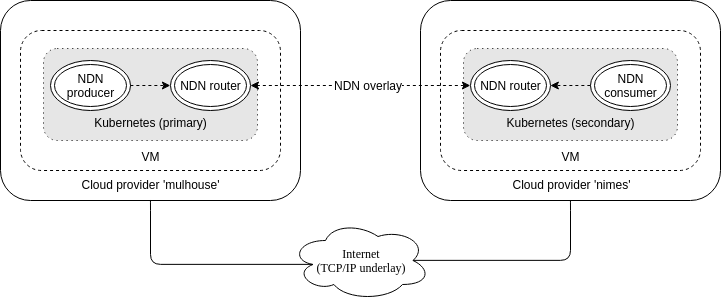

The diagram above was exported from draw.io. Its source (the exported page's mxGraphModel, read from the mxfile embedded in the PNG):
<mxGraphModel dx="797" dy="415" grid="1" gridSize="10" guides="1" tooltips="1" connect="1" arrows="1" fold="1" page="1" pageScale="1" pageWidth="1100" pageHeight="850" background="#ffffff" math="0" shadow="0">
  <root>
    <mxCell id="0" />
    <mxCell id="1" parent="0" />
    <mxCell id="J7IgC_FGmYLnLkleF-eL-2" value="&lt;br&gt;&lt;br&gt;&lt;br&gt;&lt;br&gt;&lt;br&gt;&lt;br&gt;&lt;br&gt;&lt;br&gt;&lt;br&gt;&lt;br&gt;&lt;br&gt;&lt;br&gt;Cloud provider 'mulhouse'&lt;br&gt;" style="rounded=1;whiteSpace=wrap;html=1;" parent="1" vertex="1">
      <mxGeometry x="740" y="320" width="300" height="200" as="geometry" />
    </mxCell>
    <mxCell id="J7IgC_FGmYLnLkleF-eL-27" value="&lt;br&gt;&lt;br&gt;&lt;br&gt;&lt;br&gt;&lt;br&gt;&lt;br&gt;&lt;br&gt;&lt;br&gt;VM&lt;br&gt;" style="shape=ext;double=0;rounded=1;whiteSpace=wrap;html=1;dashed=1;" parent="1" vertex="1">
      <mxGeometry x="760" y="350" width="260" height="140" as="geometry" />
    </mxCell>
    <mxCell id="J7IgC_FGmYLnLkleF-eL-28" value="&lt;br&gt;&lt;br&gt;&lt;br&gt;&lt;br&gt;Kubernetes (primary)&lt;br&gt;" style="shape=ext;double=0;rounded=1;whiteSpace=wrap;html=1;dashed=1;dashPattern=1 4;fillColor=#E6E6E6;" parent="1" vertex="1">
      <mxGeometry x="783" y="368" width="214" height="92" as="geometry" />
    </mxCell>
    <mxCell id="1c7a67bf8fd3230f-15" value="Internet&lt;br&gt;(TCP/IP underlay)&lt;br&gt;" style="ellipse;shape=cloud;whiteSpace=wrap;html=1;rounded=0;shadow=0;comic=0;strokeWidth=1;fontFamily=Verdana;fontSize=12;" parent="1" vertex="1">
      <mxGeometry x="1030" y="540" width="140" height="80" as="geometry" />
    </mxCell>
    <mxCell id="J7IgC_FGmYLnLkleF-eL-8" value="" style="edgeStyle=elbowEdgeStyle;elbow=horizontal;endArrow=none;html=1;entryX=0.5;entryY=1;entryDx=0;entryDy=0;exitX=0.16;exitY=0.55;exitDx=0;exitDy=0;exitPerimeter=0;endFill=0;" parent="1" source="1c7a67bf8fd3230f-15" target="J7IgC_FGmYLnLkleF-eL-2" edge="1">
      <mxGeometry width="50" height="50" relative="1" as="geometry">
        <mxPoint x="550" y="790" as="sourcePoint" />
        <mxPoint x="600" y="740" as="targetPoint" />
        <Array as="points">
          <mxPoint x="890" y="560" />
        </Array>
      </mxGeometry>
    </mxCell>
    <mxCell id="J7IgC_FGmYLnLkleF-eL-10" value="" style="edgeStyle=elbowEdgeStyle;elbow=horizontal;endArrow=none;html=1;exitX=0.875;exitY=0.5;exitDx=0;exitDy=0;exitPerimeter=0;endFill=0;entryX=0.5;entryY=1;entryDx=0;entryDy=0;" parent="1" source="1c7a67bf8fd3230f-15" target="XOFk8w0xOLXrUAqwSqGO-1" edge="1">
      <mxGeometry width="50" height="50" relative="1" as="geometry">
        <mxPoint x="1684" y="744" as="sourcePoint" />
        <mxPoint x="1390" y="490" as="targetPoint" />
        <Array as="points">
          <mxPoint x="1310" y="550" />
        </Array>
      </mxGeometry>
    </mxCell>
    <mxCell id="J7IgC_FGmYLnLkleF-eL-29" value="NDN producer&lt;br&gt;" style="ellipse;shape=doubleEllipse;whiteSpace=wrap;html=1;" parent="1" vertex="1">
      <mxGeometry x="790" y="380" width="80" height="50" as="geometry" />
    </mxCell>
    <mxCell id="J7IgC_FGmYLnLkleF-eL-30" value="NDN router" style="ellipse;shape=doubleEllipse;whiteSpace=wrap;html=1;" parent="1" vertex="1">
      <mxGeometry x="910" y="380" width="80" height="50" as="geometry" />
    </mxCell>
    <mxCell id="XOFk8w0xOLXrUAqwSqGO-1" value="&lt;br&gt;&lt;br&gt;&lt;br&gt;&lt;br&gt;&lt;br&gt;&lt;br&gt;&lt;br&gt;&lt;br&gt;&lt;br&gt;&lt;br&gt;&lt;br&gt;&lt;br&gt;Cloud provider 'nimes'&lt;br&gt;" style="rounded=1;whiteSpace=wrap;html=1;" parent="1" vertex="1">
      <mxGeometry x="1160" y="320" width="300" height="200" as="geometry" />
    </mxCell>
    <mxCell id="XOFk8w0xOLXrUAqwSqGO-2" value="&lt;br&gt;&lt;br&gt;&lt;br&gt;&lt;br&gt;&lt;br&gt;&lt;br&gt;&lt;br&gt;&lt;br&gt;VM&lt;br&gt;" style="shape=ext;double=0;rounded=1;whiteSpace=wrap;html=1;dashed=1;" parent="1" vertex="1">
      <mxGeometry x="1180" y="350" width="260" height="140" as="geometry" />
    </mxCell>
    <mxCell id="XOFk8w0xOLXrUAqwSqGO-3" value="&lt;br&gt;&lt;br&gt;&lt;br&gt;&lt;br&gt;Kubernetes (secondary)&lt;br&gt;" style="shape=ext;double=0;rounded=1;whiteSpace=wrap;html=1;dashed=1;dashPattern=1 4;fillColor=#E6E6E6;" parent="1" vertex="1">
      <mxGeometry x="1203" y="368" width="214" height="92" as="geometry" />
    </mxCell>
    <mxCell id="XOFk8w0xOLXrUAqwSqGO-4" value="NDN router&lt;br&gt;" style="ellipse;shape=doubleEllipse;whiteSpace=wrap;html=1;" parent="1" vertex="1">
      <mxGeometry x="1210" y="380" width="80" height="50" as="geometry" />
    </mxCell>
    <mxCell id="XOFk8w0xOLXrUAqwSqGO-5" value="NDN consumer" style="ellipse;shape=doubleEllipse;whiteSpace=wrap;html=1;" parent="1" vertex="1">
      <mxGeometry x="1330" y="380" width="80" height="50" as="geometry" />
    </mxCell>
    <mxCell id="wnZRNkwmGR8Qc_PMPnvq-1" value="" style="endArrow=classic;startArrow=classic;html=1;entryX=0;entryY=0.5;entryDx=0;entryDy=0;dashed=1;" edge="1" parent="1" source="J7IgC_FGmYLnLkleF-eL-30" target="XOFk8w0xOLXrUAqwSqGO-4">
      <mxGeometry width="50" height="50" relative="1" as="geometry">
        <mxPoint x="740" y="690" as="sourcePoint" />
        <mxPoint x="790" y="640" as="targetPoint" />
      </mxGeometry>
    </mxCell>
    <mxCell id="wnZRNkwmGR8Qc_PMPnvq-2" value="NDN overlay" style="text;html=1;resizable=0;points=[];align=center;verticalAlign=middle;labelBackgroundColor=#ffffff;" vertex="1" connectable="0" parent="wnZRNkwmGR8Qc_PMPnvq-1">
      <mxGeometry x="0.0728" relative="1" as="geometry">
        <mxPoint as="offset" />
      </mxGeometry>
    </mxCell>
    <mxCell id="wnZRNkwmGR8Qc_PMPnvq-3" value="" style="endArrow=classic;html=1;dashed=1;entryX=0;entryY=0.5;entryDx=0;entryDy=0;exitX=1;exitY=0.5;exitDx=0;exitDy=0;" edge="1" parent="1" source="J7IgC_FGmYLnLkleF-eL-29" target="J7IgC_FGmYLnLkleF-eL-30">
      <mxGeometry width="50" height="50" relative="1" as="geometry">
        <mxPoint x="740" y="690" as="sourcePoint" />
        <mxPoint x="790" y="640" as="targetPoint" />
      </mxGeometry>
    </mxCell>
    <mxCell id="wnZRNkwmGR8Qc_PMPnvq-4" value="" style="endArrow=classic;html=1;dashed=1;entryX=1;entryY=0.5;entryDx=0;entryDy=0;exitX=0;exitY=0.5;exitDx=0;exitDy=0;" edge="1" parent="1" source="XOFk8w0xOLXrUAqwSqGO-5" target="XOFk8w0xOLXrUAqwSqGO-4">
      <mxGeometry width="50" height="50" relative="1" as="geometry">
        <mxPoint x="1500" y="620" as="sourcePoint" />
        <mxPoint x="1020" y="640" as="targetPoint" />
      </mxGeometry>
    </mxCell>
  </root>
</mxGraphModel>